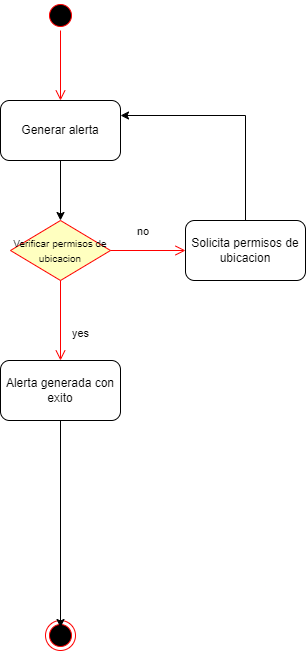

The diagram above was exported from draw.io. Its source (the exported page's mxGraphModel, read from the mxfile embedded in the PNG):
<mxGraphModel dx="1387" dy="778" grid="1" gridSize="10" guides="1" tooltips="1" connect="1" arrows="1" fold="1" page="1" pageScale="1" pageWidth="827" pageHeight="1169" math="0" shadow="0">
  <root>
    <mxCell id="0" />
    <mxCell id="1" parent="0" />
    <mxCell id="KpndqtHGZt8eU82Qyyks-1" value="" style="ellipse;html=1;shape=endState;fillColor=#000000;strokeColor=#ff0000;" vertex="1" parent="1">
      <mxGeometry x="400" y="700" width="30" height="30" as="geometry" />
    </mxCell>
    <mxCell id="KpndqtHGZt8eU82Qyyks-2" value="" style="ellipse;html=1;shape=startState;fillColor=#000000;strokeColor=#ff0000;" vertex="1" parent="1">
      <mxGeometry x="400" y="80" width="30" height="30" as="geometry" />
    </mxCell>
    <mxCell id="KpndqtHGZt8eU82Qyyks-3" value="" style="edgeStyle=orthogonalEdgeStyle;html=1;verticalAlign=bottom;endArrow=open;endSize=8;strokeColor=#ff0000;rounded=0;" edge="1" source="KpndqtHGZt8eU82Qyyks-2" parent="1" target="KpndqtHGZt8eU82Qyyks-4">
      <mxGeometry relative="1" as="geometry">
        <mxPoint x="415" y="170" as="targetPoint" />
      </mxGeometry>
    </mxCell>
    <mxCell id="KpndqtHGZt8eU82Qyyks-9" style="edgeStyle=orthogonalEdgeStyle;rounded=0;orthogonalLoop=1;jettySize=auto;html=1;" edge="1" parent="1" source="KpndqtHGZt8eU82Qyyks-4" target="KpndqtHGZt8eU82Qyyks-6">
      <mxGeometry relative="1" as="geometry" />
    </mxCell>
    <mxCell id="KpndqtHGZt8eU82Qyyks-4" value="Generar alerta" style="rounded=1;whiteSpace=wrap;html=1;" vertex="1" parent="1">
      <mxGeometry x="355" y="180" width="120" height="60" as="geometry" />
    </mxCell>
    <mxCell id="KpndqtHGZt8eU82Qyyks-6" value="&lt;font style=&quot;font-size: 10px;&quot;&gt;Verificar permisos de ubicacion&lt;/font&gt;" style="rhombus;whiteSpace=wrap;html=1;fontColor=#000000;fillColor=#ffffc0;strokeColor=#ff0000;" vertex="1" parent="1">
      <mxGeometry x="365" y="300" width="100" height="60" as="geometry" />
    </mxCell>
    <mxCell id="KpndqtHGZt8eU82Qyyks-7" value="no" style="edgeStyle=orthogonalEdgeStyle;html=1;align=left;verticalAlign=bottom;endArrow=open;endSize=8;strokeColor=#ff0000;rounded=0;entryX=0;entryY=0.5;entryDx=0;entryDy=0;" edge="1" source="KpndqtHGZt8eU82Qyyks-6" parent="1" target="KpndqtHGZt8eU82Qyyks-10">
      <mxGeometry x="-0.3296" y="10" relative="1" as="geometry">
        <mxPoint x="550" y="320" as="targetPoint" />
        <mxPoint as="offset" />
      </mxGeometry>
    </mxCell>
    <mxCell id="KpndqtHGZt8eU82Qyyks-8" value="yes" style="edgeStyle=orthogonalEdgeStyle;html=1;align=left;verticalAlign=top;endArrow=open;endSize=8;strokeColor=#ff0000;rounded=0;" edge="1" source="KpndqtHGZt8eU82Qyyks-6" parent="1" target="KpndqtHGZt8eU82Qyyks-11">
      <mxGeometry y="10" relative="1" as="geometry">
        <mxPoint x="410" y="400" as="targetPoint" />
        <mxPoint as="offset" />
      </mxGeometry>
    </mxCell>
    <mxCell id="KpndqtHGZt8eU82Qyyks-12" style="edgeStyle=orthogonalEdgeStyle;rounded=0;orthogonalLoop=1;jettySize=auto;html=1;entryX=1;entryY=0.25;entryDx=0;entryDy=0;exitX=0.5;exitY=0;exitDx=0;exitDy=0;" edge="1" parent="1" source="KpndqtHGZt8eU82Qyyks-10" target="KpndqtHGZt8eU82Qyyks-4">
      <mxGeometry relative="1" as="geometry" />
    </mxCell>
    <mxCell id="KpndqtHGZt8eU82Qyyks-10" value="Solicita permisos de ubicacion" style="rounded=1;whiteSpace=wrap;html=1;" vertex="1" parent="1">
      <mxGeometry x="540" y="300" width="120" height="60" as="geometry" />
    </mxCell>
    <mxCell id="KpndqtHGZt8eU82Qyyks-11" value="Alerta generada con exito" style="rounded=1;whiteSpace=wrap;html=1;" vertex="1" parent="1">
      <mxGeometry x="355" y="440" width="120" height="60" as="geometry" />
    </mxCell>
    <mxCell id="KpndqtHGZt8eU82Qyyks-13" style="edgeStyle=orthogonalEdgeStyle;rounded=0;orthogonalLoop=1;jettySize=auto;html=1;entryX=0.5;entryY=0.233;entryDx=0;entryDy=0;entryPerimeter=0;" edge="1" parent="1" source="KpndqtHGZt8eU82Qyyks-11" target="KpndqtHGZt8eU82Qyyks-1">
      <mxGeometry relative="1" as="geometry" />
    </mxCell>
  </root>
</mxGraphModel>